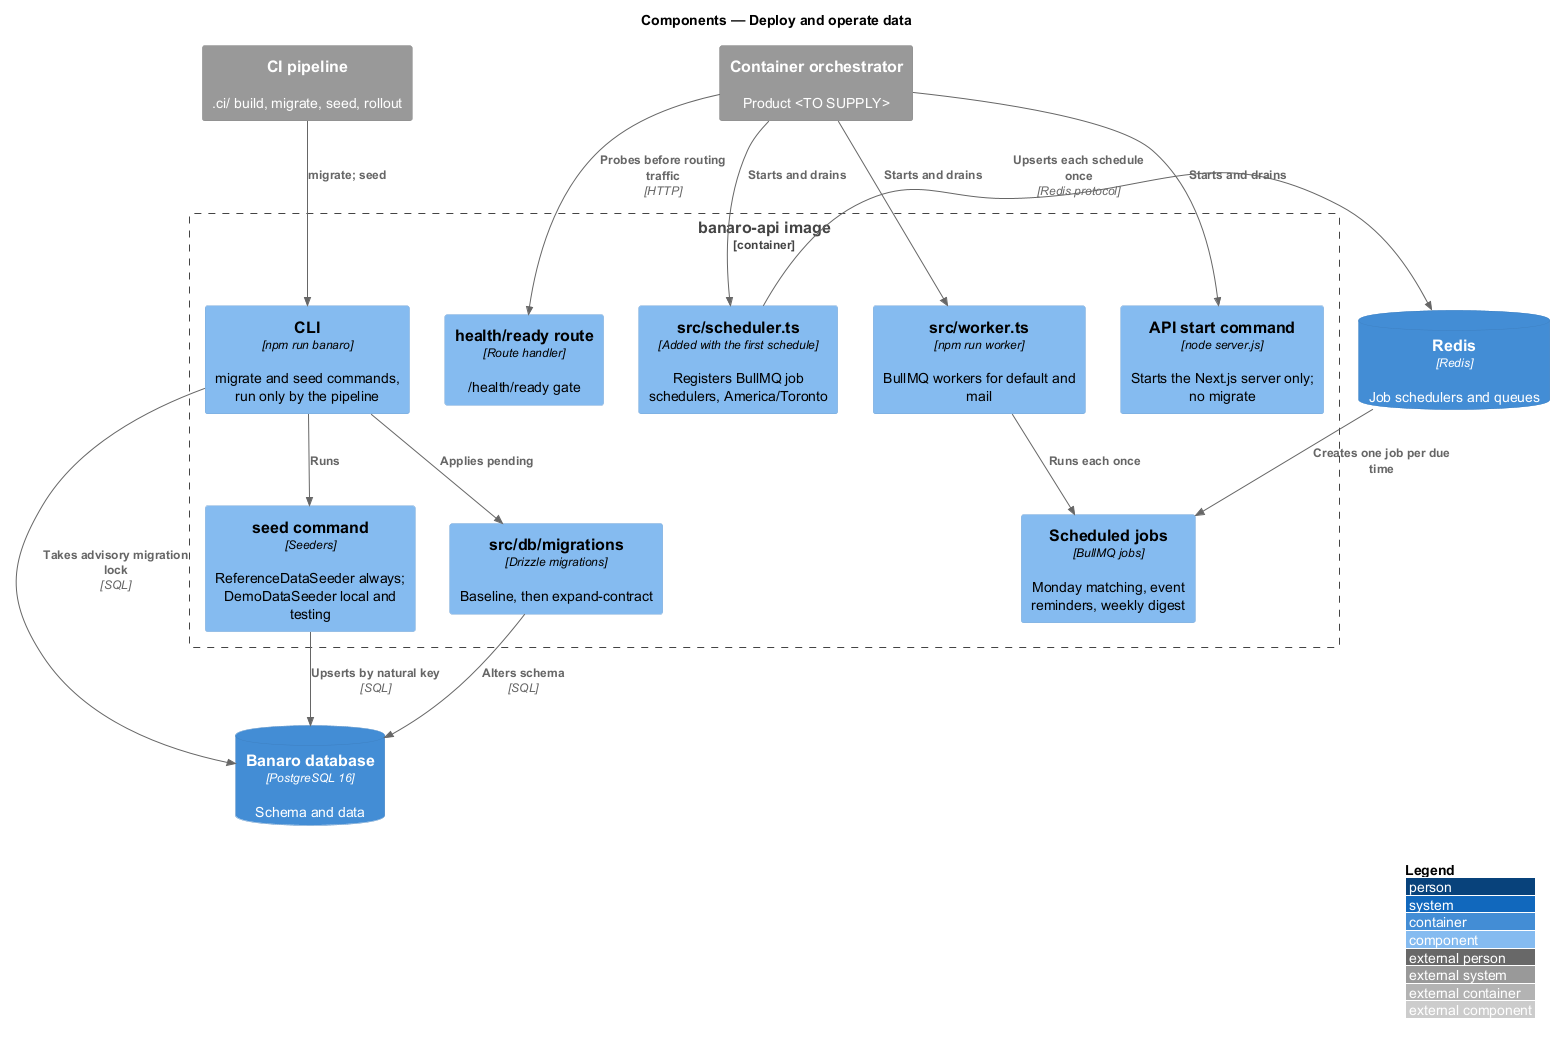

The diagram above was rendered by PlantUML. Its source (embedded in the PNG):
@startuml
!include <C4/C4_Component>
LAYOUT_WITH_LEGEND()
title Components — Deploy and operate data

System_Ext(pipeline, "CI pipeline", ".ci/ build, migrate, seed, rollout")
System_Ext(orchestrator, "Container orchestrator", "Product <TO SUPPLY>")
ContainerDb(db, "Banaro database", "PostgreSQL 16", "Schema and data")
ContainerDb(redis, "Redis", "Redis", "Job schedulers and queues")

Container_Boundary(image, "banaro-api image") {
  Component(apiCmd, "API start command", "node server.js", "Starts the Next.js server only; no migrate")
  Component(cli, "CLI", "npm run banaro", "migrate and seed commands, run only by the pipeline")
  Component(migrations, "src/db/migrations", "Drizzle migrations", "Baseline, then expand-contract")
  Component(seeder, "seed command", "Seeders", "ReferenceDataSeeder always; DemoDataSeeder local and testing")
  Component(ready, "health/ready route", "Route handler", "/health/ready gate")
  Component(scheduler, "src/scheduler.ts", "Added with the first schedule", "Registers BullMQ job schedulers, America/Toronto")
  Component(worker, "src/worker.ts", "npm run worker", "BullMQ workers for default and mail")
  Component(jobs, "Scheduled jobs", "BullMQ jobs", "Monday matching, event reminders, weekly digest")
}

Rel(pipeline, cli, "migrate; seed")
Rel(cli, migrations, "Applies pending")
Rel(cli, seeder, "Runs")
Rel(cli, db, "Takes advisory migration lock", "SQL")
Rel(migrations, db, "Alters schema", "SQL")
Rel(seeder, db, "Upserts by natural key", "SQL")
Rel(orchestrator, apiCmd, "Starts and drains")
Rel(orchestrator, ready, "Probes before routing traffic", "HTTP")
Rel(orchestrator, scheduler, "Starts and drains")
Rel(orchestrator, worker, "Starts and drains")
Rel(scheduler, redis, "Upserts each schedule once", "Redis protocol")
Rel(redis, jobs, "Creates one job per due time")
Rel(worker, jobs, "Runs each once")
@enduml